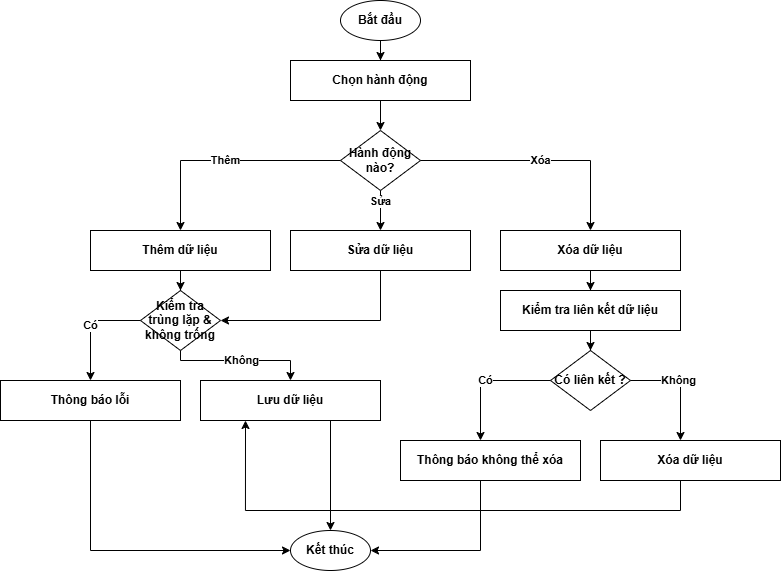

The diagram above was exported from draw.io. Its source (the exported page's mxGraphModel, read from the mxfile embedded in the PNG):
<mxGraphModel dx="942" dy="1644" grid="1" gridSize="10" guides="1" tooltips="1" connect="1" arrows="1" fold="1" page="1" pageScale="1" pageWidth="850" pageHeight="1100" math="0" shadow="0">
  <root>
    <mxCell id="0" />
    <mxCell id="1" parent="0" />
    <mxCell id="2" value="Bắt đầu" style="ellipse;whiteSpace=wrap;html=1;fontStyle=1" parent="1" vertex="1">
      <mxGeometry x="350" y="-10" width="80" height="40" as="geometry" />
    </mxCell>
    <mxCell id="3" value="Chọn hành động" style="rectangle;whiteSpace=wrap;html=1;fontStyle=1" parent="1" vertex="1">
      <mxGeometry x="300" y="50" width="180" height="40" as="geometry" />
    </mxCell>
    <mxCell id="4" style="edgeStyle=orthogonalEdgeStyle;rounded=0;orthogonalLoop=1;jettySize=auto;html=1;fontStyle=1" parent="1" source="2" target="3" edge="1">
      <mxGeometry width="50" height="50" relative="1" as="geometry" />
    </mxCell>
    <mxCell id="5" value="Hành động nào?" style="rhombus;whiteSpace=wrap;html=1;fontStyle=1" parent="1" vertex="1">
      <mxGeometry x="350" y="120" width="80" height="60" as="geometry" />
    </mxCell>
    <mxCell id="6" style="edgeStyle=orthogonalEdgeStyle;rounded=0;orthogonalLoop=1;jettySize=auto;html=1;fontStyle=1" parent="1" source="3" target="5" edge="1">
      <mxGeometry width="50" height="50" relative="1" as="geometry" />
    </mxCell>
    <mxCell id="7" value="Thêm dữ liệu" style="rectangle;whiteSpace=wrap;html=1;fontStyle=1" parent="1" vertex="1">
      <mxGeometry x="100" y="220" width="180" height="40" as="geometry" />
    </mxCell>
    <mxCell id="8" value="Thêm" style="edgeStyle=orthogonalEdgeStyle;rounded=0;orthogonalLoop=1;jettySize=auto;html=1;fontStyle=1" parent="1" source="5" target="7" edge="1">
      <mxGeometry width="50" height="50" relative="1" as="geometry">
        <mxPoint x="160" y="170" as="sourcePoint" />
        <mxPoint x="160" y="220" as="targetPoint" />
      </mxGeometry>
    </mxCell>
    <mxCell id="36" value="Kiểm tra trùng lặp &amp;amp; không trống" style="rhombus;whiteSpace=wrap;html=1;fontStyle=1" parent="1" vertex="1">
      <mxGeometry x="150" y="280" width="80" height="60" as="geometry" />
    </mxCell>
    <mxCell id="37" style="edgeStyle=orthogonalEdgeStyle;rounded=0;orthogonalLoop=1;jettySize=auto;html=1;fontStyle=1" parent="1" source="7" target="36" edge="1">
      <mxGeometry width="50" height="50" relative="1" as="geometry" />
    </mxCell>
    <mxCell id="38" value="Thông báo lỗi" style="rectangle;whiteSpace=wrap;html=1;fontStyle=1" parent="1" vertex="1">
      <mxGeometry x="10" y="370" width="180" height="40" as="geometry" />
    </mxCell>
    <mxCell id="39" value="Có" style="edgeStyle=orthogonalEdgeStyle;rounded=0;orthogonalLoop=1;jettySize=auto;html=1;fontStyle=1" parent="1" source="36" target="38" edge="1">
      <mxGeometry width="50" height="50" relative="1" as="geometry">
        <mxPoint x="110" y="310" as="sourcePoint" />
        <mxPoint x="140" y="360" as="targetPoint" />
        <Array as="points">
          <mxPoint x="100" y="310" />
        </Array>
      </mxGeometry>
    </mxCell>
    <mxCell id="40" value="Không" style="edgeStyle=orthogonalEdgeStyle;rounded=0;orthogonalLoop=1;jettySize=auto;html=1;fontStyle=1;entryX=0.5;entryY=0;entryDx=0;entryDy=0;" parent="1" source="36" target="11" edge="1">
      <mxGeometry width="50" height="50" relative="1" as="geometry">
        <mxPoint x="190" y="310" as="sourcePoint" />
        <mxPoint x="290" y="360" as="targetPoint" />
        <Array as="points">
          <mxPoint x="190" y="350" />
          <mxPoint x="300" y="350" />
        </Array>
      </mxGeometry>
    </mxCell>
    <mxCell id="11" value="Lưu dữ liệu" style="rectangle;whiteSpace=wrap;html=1;fontStyle=1" parent="1" vertex="1">
      <mxGeometry x="210" y="370" width="180" height="40" as="geometry" />
    </mxCell>
    <mxCell id="13" value="Sửa dữ liệu" style="rectangle;whiteSpace=wrap;html=1;fontStyle=1" parent="1" vertex="1">
      <mxGeometry x="300" y="220" width="180" height="40" as="geometry" />
    </mxCell>
    <mxCell id="14" value="Sửa" style="edgeStyle=orthogonalEdgeStyle;rounded=0;orthogonalLoop=1;jettySize=auto;html=1;fontStyle=1" parent="1" source="5" target="13" edge="1">
      <mxGeometry x="-0.5" width="50" height="50" relative="1" as="geometry">
        <mxPoint x="240" y="170" as="sourcePoint" />
        <mxPoint x="240" y="220" as="targetPoint" />
        <mxPoint as="offset" />
      </mxGeometry>
    </mxCell>
    <mxCell id="16" style="edgeStyle=orthogonalEdgeStyle;rounded=0;orthogonalLoop=1;jettySize=auto;html=1;entryX=1;entryY=0.5;entryDx=0;entryDy=0;fontStyle=1" parent="1" source="13" target="36" edge="1">
      <mxGeometry width="50" height="50" relative="1" as="geometry">
        <mxPoint x="390" y="280" as="targetPoint" />
        <Array as="points">
          <mxPoint x="390" y="310" />
        </Array>
      </mxGeometry>
    </mxCell>
    <mxCell id="19" value="Xóa dữ liệu" style="rectangle;whiteSpace=wrap;html=1;fontStyle=1" parent="1" vertex="1">
      <mxGeometry x="510" y="220" width="180" height="40" as="geometry" />
    </mxCell>
    <mxCell id="20" value="Xóa" style="edgeStyle=orthogonalEdgeStyle;rounded=0;orthogonalLoop=1;jettySize=auto;html=1;fontStyle=1" parent="1" source="5" target="19" edge="1">
      <mxGeometry width="50" height="50" relative="1" as="geometry">
        <mxPoint x="280" y="170" as="sourcePoint" />
        <mxPoint x="280" y="220" as="targetPoint" />
      </mxGeometry>
    </mxCell>
    <mxCell id="21" value="Kiểm tra liên kết dữ liệu" style="rectangle;whiteSpace=wrap;html=1;fontStyle=1" parent="1" vertex="1">
      <mxGeometry x="510" y="280" width="180" height="40" as="geometry" />
    </mxCell>
    <mxCell id="22" style="edgeStyle=orthogonalEdgeStyle;rounded=0;orthogonalLoop=1;jettySize=auto;html=1;fontStyle=1" parent="1" source="19" target="21" edge="1">
      <mxGeometry width="50" height="50" relative="1" as="geometry" />
    </mxCell>
    <mxCell id="23" value="Có liên kết ?" style="rhombus;whiteSpace=wrap;html=1;fontStyle=1" parent="1" vertex="1">
      <mxGeometry x="560" y="340" width="80" height="60" as="geometry" />
    </mxCell>
    <mxCell id="24" style="edgeStyle=orthogonalEdgeStyle;rounded=0;orthogonalLoop=1;jettySize=auto;html=1;fontStyle=1" parent="1" source="21" target="23" edge="1">
      <mxGeometry width="50" height="50" relative="1" as="geometry" />
    </mxCell>
    <mxCell id="25" value="Thông báo không thể xóa" style="rectangle;whiteSpace=wrap;html=1;fontStyle=1" parent="1" vertex="1">
      <mxGeometry x="410" y="430" width="180" height="40" as="geometry" />
    </mxCell>
    <mxCell id="26" value="Có" style="edgeStyle=orthogonalEdgeStyle;rounded=0;orthogonalLoop=1;jettySize=auto;html=1;fontStyle=1" parent="1" source="23" target="25" edge="1">
      <mxGeometry width="50" height="50" relative="1" as="geometry">
        <mxPoint x="360" y="370" as="sourcePoint" />
        <mxPoint x="360" y="420" as="targetPoint" />
        <Array as="points">
          <mxPoint x="490" y="370" />
        </Array>
      </mxGeometry>
    </mxCell>
    <mxCell id="Kcsaq0MEb6t69MFSo9t8-41" style="edgeStyle=orthogonalEdgeStyle;rounded=0;orthogonalLoop=1;jettySize=auto;html=1;entryX=0.25;entryY=1;entryDx=0;entryDy=0;" edge="1" parent="1" source="27" target="11">
      <mxGeometry relative="1" as="geometry">
        <Array as="points">
          <mxPoint x="690" y="500" />
          <mxPoint x="255" y="500" />
        </Array>
      </mxGeometry>
    </mxCell>
    <mxCell id="27" value="Xóa dữ liệu" style="rectangle;whiteSpace=wrap;html=1;fontStyle=1" parent="1" vertex="1">
      <mxGeometry x="610" y="430" width="180" height="40" as="geometry" />
    </mxCell>
    <mxCell id="28" value="Không" style="edgeStyle=orthogonalEdgeStyle;rounded=0;orthogonalLoop=1;jettySize=auto;html=1;fontStyle=1" parent="1" source="23" target="27" edge="1">
      <mxGeometry x="-0.1106" width="50" height="50" relative="1" as="geometry">
        <mxPoint x="440" y="370" as="sourcePoint" />
        <mxPoint x="440" y="420" as="targetPoint" />
        <Array as="points">
          <mxPoint x="690" y="370" />
        </Array>
        <mxPoint as="offset" />
      </mxGeometry>
    </mxCell>
    <mxCell id="29" value="Kết thúc" style="ellipse;whiteSpace=wrap;html=1;fontStyle=1" parent="1" vertex="1">
      <mxGeometry x="300" y="520" width="80" height="40" as="geometry" />
    </mxCell>
    <mxCell id="30" style="edgeStyle=orthogonalEdgeStyle;rounded=0;orthogonalLoop=1;jettySize=auto;html=1;fontStyle=1;entryX=0.5;entryY=0;entryDx=0;entryDy=0;" parent="1" source="11" target="29" edge="1">
      <mxGeometry width="50" height="50" relative="1" as="geometry">
        <mxPoint x="180" y="460" as="sourcePoint" />
        <mxPoint x="260" y="520" as="targetPoint" />
        <Array as="points">
          <mxPoint x="340" y="500" />
          <mxPoint x="340" y="500" />
        </Array>
      </mxGeometry>
    </mxCell>
    <mxCell id="32" style="edgeStyle=orthogonalEdgeStyle;rounded=0;orthogonalLoop=1;jettySize=auto;html=1;fontStyle=1" parent="1" source="25" target="29" edge="1">
      <mxGeometry width="50" height="50" relative="1" as="geometry">
        <mxPoint x="480" y="460" as="sourcePoint" />
        <mxPoint x="300" y="520" as="targetPoint" />
        <Array as="points">
          <mxPoint x="490" y="540" />
        </Array>
      </mxGeometry>
    </mxCell>
    <mxCell id="41" style="edgeStyle=orthogonalEdgeStyle;rounded=0;orthogonalLoop=1;jettySize=auto;html=1;fontStyle=1" parent="1" source="38" target="29" edge="1">
      <mxGeometry width="50" height="50" relative="1" as="geometry">
        <mxPoint x="140" y="400" as="sourcePoint" />
        <mxPoint x="360" y="520" as="targetPoint" />
        <Array as="points">
          <mxPoint x="100" y="540" />
        </Array>
      </mxGeometry>
    </mxCell>
  </root>
</mxGraphModel>